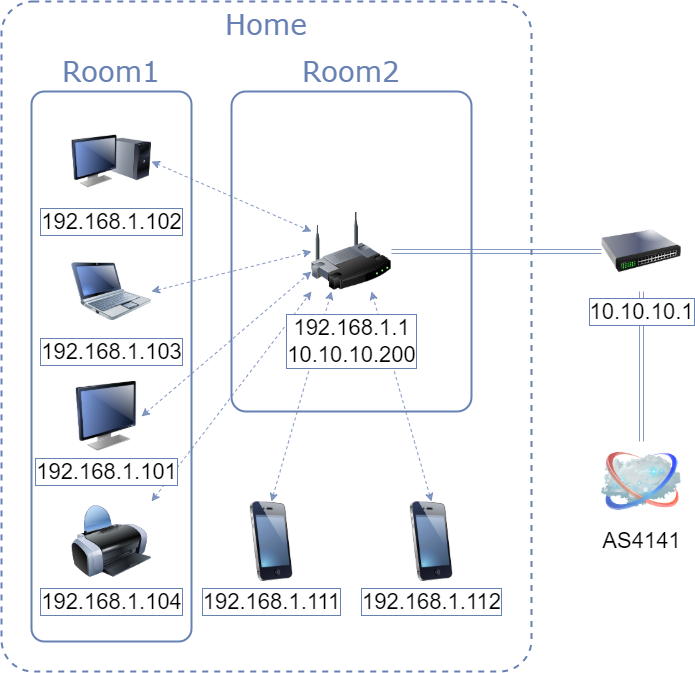

The diagram above was exported from draw.io. Its source (the exported page's mxGraphModel, read from the mxfile embedded in the PNG):
<mxGraphModel dx="1626" dy="926" grid="1" gridSize="10" guides="1" tooltips="1" connect="1" arrows="1" fold="1" page="1" pageScale="1" pageWidth="1100" pageHeight="850" background="none" math="0" shadow="0">
  <root>
    <mxCell id="0" />
    <mxCell id="1" parent="0" />
    <mxCell id="bBTBHm51r7Fxahi_cSWJ-13" value="Home" style="rounded=1;whiteSpace=wrap;html=1;fillColor=none;fontFamily=Verdana;fontColor=#6881B3;strokeColor=#6881B3;strokeWidth=2;glass=0;shadow=0;fontSize=28;verticalAlign=top;labelPosition=center;verticalLabelPosition=middle;align=center;dashed=1;arcSize=6;" vertex="1" parent="1">
      <mxGeometry x="190" y="80" width="530" height="670" as="geometry" />
    </mxCell>
    <mxCell id="bBTBHm51r7Fxahi_cSWJ-2" value="Room1" style="rounded=1;whiteSpace=wrap;html=1;fillColor=none;fontFamily=Verdana;fontColor=#6881B3;strokeColor=#6881B3;strokeWidth=2;glass=0;shadow=0;fontSize=28;verticalAlign=bottom;labelPosition=center;verticalLabelPosition=top;align=center;arcSize=8;" vertex="1" parent="1">
      <mxGeometry x="220" y="170" width="160" height="550" as="geometry" />
    </mxCell>
    <mxCell id="bBTBHm51r7Fxahi_cSWJ-11" value="Room2" style="rounded=1;whiteSpace=wrap;html=1;fillColor=none;fontFamily=Verdana;fontColor=#6881B3;strokeColor=#6881B3;strokeWidth=2;glass=0;shadow=0;fontSize=28;verticalAlign=bottom;labelPosition=center;verticalLabelPosition=top;align=center;arcSize=6;" vertex="1" parent="1">
      <mxGeometry x="420" y="170" width="240" height="320" as="geometry" />
    </mxCell>
    <mxCell id="bBTBHm51r7Fxahi_cSWJ-34" value="" style="endArrow=classic;startArrow=classic;html=1;rounded=0;fontFamily=Helvetica;fontSize=22;fontColor=#000000;strokeColor=#6881B3;strokeWidth=1;opacity=80;exitX=1;exitY=0.5;exitDx=0;exitDy=0;entryX=0;entryY=0.25;entryDx=0;entryDy=0;dashed=1;" edge="1" parent="1" source="bBTBHm51r7Fxahi_cSWJ-5" target="bBTBHm51r7Fxahi_cSWJ-12">
      <mxGeometry width="50" height="50" relative="1" as="geometry">
        <mxPoint x="810" y="190" as="sourcePoint" />
        <mxPoint x="860" y="140" as="targetPoint" />
      </mxGeometry>
    </mxCell>
    <mxCell id="bBTBHm51r7Fxahi_cSWJ-35" value="" style="endArrow=classic;startArrow=classic;html=1;rounded=0;fontFamily=Helvetica;fontSize=22;fontColor=#000000;strokeColor=#6881B3;strokeWidth=1;opacity=80;exitX=1;exitY=0.5;exitDx=0;exitDy=0;entryX=0;entryY=0.5;entryDx=0;entryDy=0;dashed=1;" edge="1" parent="1" source="bBTBHm51r7Fxahi_cSWJ-8" target="bBTBHm51r7Fxahi_cSWJ-12">
      <mxGeometry width="50" height="50" relative="1" as="geometry">
        <mxPoint x="360" y="370" as="sourcePoint" />
        <mxPoint x="410" y="320" as="targetPoint" />
      </mxGeometry>
    </mxCell>
    <mxCell id="bBTBHm51r7Fxahi_cSWJ-36" value="" style="endArrow=classic;startArrow=classic;html=1;rounded=0;fontFamily=Helvetica;fontSize=22;fontColor=#000000;strokeColor=#6881B3;strokeWidth=1;opacity=80;exitX=1;exitY=0.5;exitDx=0;exitDy=0;entryX=0;entryY=0.75;entryDx=0;entryDy=0;dashed=1;" edge="1" parent="1" source="bBTBHm51r7Fxahi_cSWJ-3" target="bBTBHm51r7Fxahi_cSWJ-12">
      <mxGeometry width="50" height="50" relative="1" as="geometry">
        <mxPoint x="350" y="380" as="sourcePoint" />
        <mxPoint x="510" y="340" as="targetPoint" />
      </mxGeometry>
    </mxCell>
    <mxCell id="bBTBHm51r7Fxahi_cSWJ-37" value="" style="endArrow=classic;startArrow=classic;html=1;rounded=0;fontFamily=Helvetica;fontSize=22;fontColor=#000000;strokeColor=#6881B3;strokeWidth=1;opacity=80;exitX=1;exitY=0;exitDx=0;exitDy=0;entryX=0;entryY=1;entryDx=0;entryDy=0;dashed=1;" edge="1" parent="1" source="bBTBHm51r7Fxahi_cSWJ-9" target="bBTBHm51r7Fxahi_cSWJ-12">
      <mxGeometry width="50" height="50" relative="1" as="geometry">
        <mxPoint x="340" y="595" as="sourcePoint" />
        <mxPoint x="510" y="450" as="targetPoint" />
      </mxGeometry>
    </mxCell>
    <mxCell id="bBTBHm51r7Fxahi_cSWJ-38" value="" style="endArrow=classic;startArrow=classic;html=1;rounded=0;fontFamily=Helvetica;fontSize=22;fontColor=#000000;strokeColor=#6881B3;strokeWidth=1;opacity=80;exitX=0.5;exitY=0;exitDx=0;exitDy=0;entryX=0.25;entryY=1;entryDx=0;entryDy=0;dashed=1;" edge="1" parent="1" source="bBTBHm51r7Fxahi_cSWJ-14" target="bBTBHm51r7Fxahi_cSWJ-12">
      <mxGeometry width="50" height="50" relative="1" as="geometry">
        <mxPoint x="350" y="590" as="sourcePoint" />
        <mxPoint x="510" y="380" as="targetPoint" />
      </mxGeometry>
    </mxCell>
    <mxCell id="bBTBHm51r7Fxahi_cSWJ-39" value="" style="endArrow=classic;startArrow=classic;html=1;rounded=0;fontFamily=Helvetica;fontSize=22;fontColor=#000000;strokeColor=#6881B3;strokeWidth=1;opacity=80;exitX=0.5;exitY=0;exitDx=0;exitDy=0;entryX=0.75;entryY=1;entryDx=0;entryDy=0;dashed=1;" edge="1" parent="1" source="bBTBHm51r7Fxahi_cSWJ-15" target="bBTBHm51r7Fxahi_cSWJ-12">
      <mxGeometry width="50" height="50" relative="1" as="geometry">
        <mxPoint x="470" y="590" as="sourcePoint" />
        <mxPoint x="530" y="380" as="targetPoint" />
      </mxGeometry>
    </mxCell>
    <mxCell id="bBTBHm51r7Fxahi_cSWJ-3" value="192.168.1.101" style="image;html=1;image=img/lib/clip_art/computers/Monitor_128x128.png;shadow=0;glass=0;fontFamily=Helvetica;fontSize=22;fontColor=#000000;strokeColor=#6881B3;strokeWidth=2;fillColor=none;verticalAlign=top;labelPosition=center;verticalLabelPosition=bottom;align=center;labelBorderColor=#6881B3;" vertex="1" parent="1">
      <mxGeometry x="260" y="460" width="70" height="70" as="geometry" />
    </mxCell>
    <mxCell id="bBTBHm51r7Fxahi_cSWJ-5" value="192.168.1.102" style="image;html=1;labelBackgroundColor=#ffffff;image=img/lib/clip_art/computers/Monitor_Tower_128x128.png;rounded=1;shadow=0;comic=0;strokeWidth=2;fontSize=22;labelBorderColor=#6881B3;" vertex="1" parent="1">
      <mxGeometry x="260" y="200" width="80" height="80" as="geometry" />
    </mxCell>
    <mxCell id="bBTBHm51r7Fxahi_cSWJ-8" value="192.168.1.103" style="image;html=1;labelBackgroundColor=#ffffff;image=img/lib/clip_art/computers/Netbook_128x128.png;rounded=1;shadow=0;comic=0;strokeWidth=2;fontSize=22;labelBorderColor=#6881B3;" vertex="1" parent="1">
      <mxGeometry x="260" y="330" width="80" height="80" as="geometry" />
    </mxCell>
    <mxCell id="bBTBHm51r7Fxahi_cSWJ-9" value="192.168.1.104" style="image;html=1;labelBackgroundColor=#ffffff;image=img/lib/clip_art/computers/Printer_128x128.png;rounded=1;shadow=0;comic=0;strokeWidth=2;fontSize=22;labelBorderColor=#6881B3;" vertex="1" parent="1">
      <mxGeometry x="260" y="580" width="80" height="80" as="geometry" />
    </mxCell>
    <mxCell id="bBTBHm51r7Fxahi_cSWJ-14" value="192.168.1.111" style="image;html=1;image=img/lib/clip_art/telecommunication/iPhone_128x128.png;shadow=0;glass=0;dashed=1;fontFamily=Helvetica;fontSize=22;fontColor=#000000;strokeColor=#6881B3;strokeWidth=2;fillColor=none;labelBorderColor=#6881B3;" vertex="1" parent="1">
      <mxGeometry x="420" y="580" width="80" height="80" as="geometry" />
    </mxCell>
    <mxCell id="bBTBHm51r7Fxahi_cSWJ-15" value="192.168.1.112" style="image;html=1;image=img/lib/clip_art/telecommunication/iPhone_128x128.png;shadow=0;glass=0;dashed=1;fontFamily=Helvetica;fontSize=22;fontColor=#000000;strokeColor=#6881B3;strokeWidth=2;fillColor=none;labelBorderColor=#6881B3;" vertex="1" parent="1">
      <mxGeometry x="580" y="580" width="80" height="80" as="geometry" />
    </mxCell>
    <mxCell id="bBTBHm51r7Fxahi_cSWJ-40" value="" style="shape=link;html=1;rounded=0;fontFamily=Helvetica;fontSize=22;fontColor=#000000;strokeColor=#6881B3;strokeWidth=1;opacity=80;exitX=1;exitY=0.5;exitDx=0;exitDy=0;entryX=0;entryY=0.5;entryDx=0;entryDy=0;" edge="1" parent="1" source="bBTBHm51r7Fxahi_cSWJ-12" target="bBTBHm51r7Fxahi_cSWJ-32">
      <mxGeometry width="100" relative="1" as="geometry">
        <mxPoint x="610" y="320" as="sourcePoint" />
        <mxPoint x="710" y="320" as="targetPoint" />
      </mxGeometry>
    </mxCell>
    <mxCell id="bBTBHm51r7Fxahi_cSWJ-41" value="" style="shape=link;html=1;rounded=0;fontFamily=Helvetica;fontSize=22;fontColor=#000000;strokeColor=#6881B3;strokeWidth=1;opacity=80;exitX=0.5;exitY=1;exitDx=0;exitDy=0;entryX=0.5;entryY=0;entryDx=0;entryDy=0;" edge="1" parent="1" source="bBTBHm51r7Fxahi_cSWJ-32" target="69ecfefc5c41e42c-2">
      <mxGeometry width="100" relative="1" as="geometry">
        <mxPoint x="940" y="460" as="sourcePoint" />
        <mxPoint x="1040" y="460" as="targetPoint" />
      </mxGeometry>
    </mxCell>
    <mxCell id="69ecfefc5c41e42c-2" value="AS4141" style="image;html=1;labelBackgroundColor=#ffffff;image=img/lib/clip_art/networking/Cloud_128x128.png;rounded=1;shadow=0;comic=0;strokeWidth=2;fontSize=22;labelPosition=center;verticalLabelPosition=bottom;align=center;verticalAlign=top;" parent="1" vertex="1">
      <mxGeometry x="790" y="520" width="80" height="80" as="geometry" />
    </mxCell>
    <mxCell id="bBTBHm51r7Fxahi_cSWJ-32" value="10.10.10.1" style="image;html=1;image=img/lib/clip_art/networking/Switch_128x128.png;shadow=0;glass=0;dashed=1;labelBackgroundColor=#FFFFFF;labelBorderColor=#6881B3;fontFamily=Helvetica;fontSize=22;fontColor=#000000;strokeColor=#6881B3;strokeWidth=2;fillColor=none;spacing=2;spacingLeft=0;" vertex="1" parent="1">
      <mxGeometry x="790" y="290" width="80" height="80" as="geometry" />
    </mxCell>
    <mxCell id="bBTBHm51r7Fxahi_cSWJ-12" value="192.168.1.1&lt;br&gt;10.10.10.200" style="image;html=1;labelBackgroundColor=#FFFFFF;image=img/lib/clip_art/networking/Wireless_Router_128x128.png;rounded=1;shadow=0;comic=0;strokeWidth=2;fontSize=22;labelBorderColor=#6881B3;verticalAlign=bottom;" vertex="1" parent="1">
      <mxGeometry x="500" y="290" width="80" height="80" as="geometry" />
    </mxCell>
  </root>
</mxGraphModel>